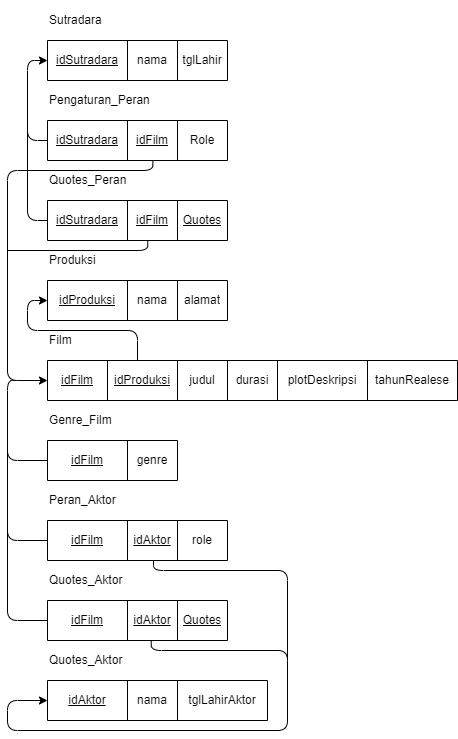

The diagram above was exported from draw.io. Its source (the exported page's mxGraphModel, read from the mxfile embedded in the PNG):
<mxGraphModel dx="109" dy="87" grid="1" gridSize="10" guides="1" tooltips="1" connect="1" arrows="1" fold="1" page="1" pageScale="1" pageWidth="850" pageHeight="1100" math="0" shadow="0">
  <root>
    <mxCell id="0" />
    <mxCell id="1" parent="0" />
    <mxCell id="2" value="" style="shape=table;startSize=0;container=1;collapsible=0;childLayout=tableLayout;" vertex="1" parent="1">
      <mxGeometry x="80" y="120" width="180" height="40" as="geometry" />
    </mxCell>
    <mxCell id="3" value="" style="shape=tableRow;horizontal=0;startSize=0;swimlaneHead=0;swimlaneBody=0;top=0;left=0;bottom=0;right=0;collapsible=0;dropTarget=0;fillColor=none;points=[[0,0.5],[1,0.5]];portConstraint=eastwest;" vertex="1" parent="2">
      <mxGeometry width="180" height="40" as="geometry" />
    </mxCell>
    <mxCell id="4" value="&lt;u&gt;idSutradara&lt;/u&gt;" style="shape=partialRectangle;html=1;whiteSpace=wrap;connectable=0;overflow=hidden;fillColor=none;top=0;left=0;bottom=0;right=0;pointerEvents=1;" vertex="1" parent="3">
      <mxGeometry width="80" height="40" as="geometry">
        <mxRectangle width="80" height="40" as="alternateBounds" />
      </mxGeometry>
    </mxCell>
    <mxCell id="5" value="nama" style="shape=partialRectangle;html=1;whiteSpace=wrap;connectable=0;overflow=hidden;fillColor=none;top=0;left=0;bottom=0;right=0;pointerEvents=1;" vertex="1" parent="3">
      <mxGeometry x="80" width="50" height="40" as="geometry">
        <mxRectangle width="50" height="40" as="alternateBounds" />
      </mxGeometry>
    </mxCell>
    <mxCell id="6" value="tglLahir" style="shape=partialRectangle;html=1;whiteSpace=wrap;connectable=0;overflow=hidden;fillColor=none;top=0;left=0;bottom=0;right=0;pointerEvents=1;" vertex="1" parent="3">
      <mxGeometry x="130" width="50" height="40" as="geometry">
        <mxRectangle width="50" height="40" as="alternateBounds" />
      </mxGeometry>
    </mxCell>
    <mxCell id="7" value="Sutradara" style="text;strokeColor=none;align=left;fillColor=none;html=1;verticalAlign=middle;whiteSpace=wrap;rounded=0;" vertex="1" parent="1">
      <mxGeometry x="80" y="80" width="60" height="40" as="geometry" />
    </mxCell>
    <mxCell id="8" value="" style="shape=table;startSize=0;container=1;collapsible=0;childLayout=tableLayout;" vertex="1" parent="1">
      <mxGeometry x="80" y="200" width="180" height="40" as="geometry" />
    </mxCell>
    <mxCell id="9" value="" style="shape=tableRow;horizontal=0;startSize=0;swimlaneHead=0;swimlaneBody=0;top=0;left=0;bottom=0;right=0;collapsible=0;dropTarget=0;fillColor=none;points=[[0,0.5],[1,0.5]];portConstraint=eastwest;" vertex="1" parent="8">
      <mxGeometry width="180" height="40" as="geometry" />
    </mxCell>
    <mxCell id="10" value="&lt;u&gt;idSutradara&lt;/u&gt;" style="shape=partialRectangle;html=1;whiteSpace=wrap;connectable=0;overflow=hidden;fillColor=none;top=0;left=0;bottom=0;right=0;pointerEvents=1;" vertex="1" parent="9">
      <mxGeometry width="80" height="40" as="geometry">
        <mxRectangle width="80" height="40" as="alternateBounds" />
      </mxGeometry>
    </mxCell>
    <mxCell id="11" value="&lt;u&gt;idFilm&lt;/u&gt;" style="shape=partialRectangle;html=1;whiteSpace=wrap;connectable=0;overflow=hidden;fillColor=none;top=0;left=0;bottom=0;right=0;pointerEvents=1;" vertex="1" parent="9">
      <mxGeometry x="80" width="50" height="40" as="geometry">
        <mxRectangle width="50" height="40" as="alternateBounds" />
      </mxGeometry>
    </mxCell>
    <mxCell id="12" value="Role" style="shape=partialRectangle;html=1;whiteSpace=wrap;connectable=0;overflow=hidden;fillColor=none;top=0;left=0;bottom=0;right=0;pointerEvents=1;" vertex="1" parent="9">
      <mxGeometry x="130" width="50" height="40" as="geometry">
        <mxRectangle width="50" height="40" as="alternateBounds" />
      </mxGeometry>
    </mxCell>
    <mxCell id="13" value="Pengaturan_Peran" style="text;strokeColor=none;align=left;fillColor=none;html=1;verticalAlign=middle;whiteSpace=wrap;rounded=0;" vertex="1" parent="1">
      <mxGeometry x="80" y="160" width="150" height="40" as="geometry" />
    </mxCell>
    <mxCell id="14" value="" style="shape=table;startSize=0;container=1;collapsible=0;childLayout=tableLayout;" vertex="1" parent="1">
      <mxGeometry x="80" y="280" width="180" height="40" as="geometry" />
    </mxCell>
    <mxCell id="15" value="" style="shape=tableRow;horizontal=0;startSize=0;swimlaneHead=0;swimlaneBody=0;top=0;left=0;bottom=0;right=0;collapsible=0;dropTarget=0;fillColor=none;points=[[0,0.5],[1,0.5]];portConstraint=eastwest;" vertex="1" parent="14">
      <mxGeometry width="180" height="40" as="geometry" />
    </mxCell>
    <mxCell id="16" value="&lt;u&gt;idSutradara&lt;/u&gt;" style="shape=partialRectangle;html=1;whiteSpace=wrap;connectable=0;overflow=hidden;fillColor=none;top=0;left=0;bottom=0;right=0;pointerEvents=1;" vertex="1" parent="15">
      <mxGeometry width="80" height="40" as="geometry">
        <mxRectangle width="80" height="40" as="alternateBounds" />
      </mxGeometry>
    </mxCell>
    <mxCell id="17" value="&lt;u&gt;idFilm&lt;/u&gt;" style="shape=partialRectangle;html=1;whiteSpace=wrap;connectable=0;overflow=hidden;fillColor=none;top=0;left=0;bottom=0;right=0;pointerEvents=1;" vertex="1" parent="15">
      <mxGeometry x="80" width="50" height="40" as="geometry">
        <mxRectangle width="50" height="40" as="alternateBounds" />
      </mxGeometry>
    </mxCell>
    <mxCell id="18" value="&lt;u&gt;Quotes&lt;/u&gt;" style="shape=partialRectangle;html=1;whiteSpace=wrap;connectable=0;overflow=hidden;fillColor=none;top=0;left=0;bottom=0;right=0;pointerEvents=1;" vertex="1" parent="15">
      <mxGeometry x="130" width="50" height="40" as="geometry">
        <mxRectangle width="50" height="40" as="alternateBounds" />
      </mxGeometry>
    </mxCell>
    <mxCell id="19" value="Quotes_Peran" style="text;strokeColor=none;align=left;fillColor=none;html=1;verticalAlign=middle;whiteSpace=wrap;rounded=0;" vertex="1" parent="1">
      <mxGeometry x="80" y="240" width="150" height="40" as="geometry" />
    </mxCell>
    <mxCell id="20" value="" style="shape=table;startSize=0;container=1;collapsible=0;childLayout=tableLayout;" vertex="1" parent="1">
      <mxGeometry x="80" y="360" width="180" height="40" as="geometry" />
    </mxCell>
    <mxCell id="21" value="" style="shape=tableRow;horizontal=0;startSize=0;swimlaneHead=0;swimlaneBody=0;top=0;left=0;bottom=0;right=0;collapsible=0;dropTarget=0;fillColor=none;points=[[0,0.5],[1,0.5]];portConstraint=eastwest;" vertex="1" parent="20">
      <mxGeometry width="180" height="40" as="geometry" />
    </mxCell>
    <mxCell id="22" value="&lt;u&gt;idProduksi&lt;/u&gt;" style="shape=partialRectangle;html=1;whiteSpace=wrap;connectable=0;overflow=hidden;fillColor=none;top=0;left=0;bottom=0;right=0;pointerEvents=1;" vertex="1" parent="21">
      <mxGeometry width="80" height="40" as="geometry">
        <mxRectangle width="80" height="40" as="alternateBounds" />
      </mxGeometry>
    </mxCell>
    <mxCell id="23" value="nama" style="shape=partialRectangle;html=1;whiteSpace=wrap;connectable=0;overflow=hidden;fillColor=none;top=0;left=0;bottom=0;right=0;pointerEvents=1;" vertex="1" parent="21">
      <mxGeometry x="80" width="50" height="40" as="geometry">
        <mxRectangle width="50" height="40" as="alternateBounds" />
      </mxGeometry>
    </mxCell>
    <mxCell id="24" value="alamat" style="shape=partialRectangle;html=1;whiteSpace=wrap;connectable=0;overflow=hidden;fillColor=none;top=0;left=0;bottom=0;right=0;pointerEvents=1;" vertex="1" parent="21">
      <mxGeometry x="130" width="50" height="40" as="geometry">
        <mxRectangle width="50" height="40" as="alternateBounds" />
      </mxGeometry>
    </mxCell>
    <mxCell id="25" value="Produksi" style="text;strokeColor=none;align=left;fillColor=none;html=1;verticalAlign=middle;whiteSpace=wrap;rounded=0;" vertex="1" parent="1">
      <mxGeometry x="80" y="320" width="150" height="40" as="geometry" />
    </mxCell>
    <mxCell id="26" value="" style="shape=table;startSize=0;container=1;collapsible=0;childLayout=tableLayout;" vertex="1" parent="1">
      <mxGeometry x="80" y="440" width="410" height="40" as="geometry" />
    </mxCell>
    <mxCell id="27" value="" style="shape=tableRow;horizontal=0;startSize=0;swimlaneHead=0;swimlaneBody=0;top=0;left=0;bottom=0;right=0;collapsible=0;dropTarget=0;fillColor=none;points=[[0,0.5],[1,0.5]];portConstraint=eastwest;" vertex="1" parent="26">
      <mxGeometry width="410" height="40" as="geometry" />
    </mxCell>
    <mxCell id="28" value="&lt;u&gt;idFilm&lt;/u&gt;" style="shape=partialRectangle;html=1;whiteSpace=wrap;connectable=0;overflow=hidden;fillColor=none;top=0;left=0;bottom=0;right=0;pointerEvents=1;" vertex="1" parent="27">
      <mxGeometry width="60" height="40" as="geometry">
        <mxRectangle width="60" height="40" as="alternateBounds" />
      </mxGeometry>
    </mxCell>
    <mxCell id="29" value="&lt;u&gt;idProduksi&lt;/u&gt;" style="shape=partialRectangle;html=1;whiteSpace=wrap;connectable=0;overflow=hidden;fillColor=none;top=0;left=0;bottom=0;right=0;pointerEvents=1;" vertex="1" parent="27">
      <mxGeometry x="60" width="70" height="40" as="geometry">
        <mxRectangle width="70" height="40" as="alternateBounds" />
      </mxGeometry>
    </mxCell>
    <mxCell id="30" value="judul" style="shape=partialRectangle;html=1;whiteSpace=wrap;connectable=0;overflow=hidden;fillColor=none;top=0;left=0;bottom=0;right=0;pointerEvents=1;" vertex="1" parent="27">
      <mxGeometry x="130" width="50" height="40" as="geometry">
        <mxRectangle width="50" height="40" as="alternateBounds" />
      </mxGeometry>
    </mxCell>
    <mxCell id="33" value="durasi" style="shape=partialRectangle;html=1;whiteSpace=wrap;connectable=0;overflow=hidden;fillColor=none;top=0;left=0;bottom=0;right=0;pointerEvents=1;" vertex="1" parent="27">
      <mxGeometry x="180" width="50" height="40" as="geometry">
        <mxRectangle width="50" height="40" as="alternateBounds" />
      </mxGeometry>
    </mxCell>
    <mxCell id="32" value="plotDeskripsi" style="shape=partialRectangle;html=1;whiteSpace=wrap;connectable=0;overflow=hidden;fillColor=none;top=0;left=0;bottom=0;right=0;pointerEvents=1;" vertex="1" parent="27">
      <mxGeometry x="230" width="90" height="40" as="geometry">
        <mxRectangle width="90" height="40" as="alternateBounds" />
      </mxGeometry>
    </mxCell>
    <mxCell id="34" value="tahunRealese" style="shape=partialRectangle;html=1;whiteSpace=wrap;connectable=0;overflow=hidden;fillColor=none;top=0;left=0;bottom=0;right=0;pointerEvents=1;" vertex="1" parent="27">
      <mxGeometry x="320" width="90" height="40" as="geometry">
        <mxRectangle width="90" height="40" as="alternateBounds" />
      </mxGeometry>
    </mxCell>
    <mxCell id="31" value="Film" style="text;strokeColor=none;align=left;fillColor=none;html=1;verticalAlign=middle;whiteSpace=wrap;rounded=0;" vertex="1" parent="1">
      <mxGeometry x="80" y="400" width="150" height="40" as="geometry" />
    </mxCell>
    <mxCell id="47" value="" style="shape=table;startSize=0;container=1;collapsible=0;childLayout=tableLayout;" vertex="1" parent="1">
      <mxGeometry x="80" y="520" width="130" height="40" as="geometry" />
    </mxCell>
    <mxCell id="48" value="" style="shape=tableRow;horizontal=0;startSize=0;swimlaneHead=0;swimlaneBody=0;top=0;left=0;bottom=0;right=0;collapsible=0;dropTarget=0;fillColor=none;points=[[0,0.5],[1,0.5]];portConstraint=eastwest;" vertex="1" parent="47">
      <mxGeometry width="130" height="40" as="geometry" />
    </mxCell>
    <mxCell id="49" value="&lt;u&gt;idFilm&lt;/u&gt;" style="shape=partialRectangle;html=1;whiteSpace=wrap;connectable=0;overflow=hidden;fillColor=none;top=0;left=0;bottom=0;right=0;pointerEvents=1;" vertex="1" parent="48">
      <mxGeometry width="80" height="40" as="geometry">
        <mxRectangle width="80" height="40" as="alternateBounds" />
      </mxGeometry>
    </mxCell>
    <mxCell id="50" value="genre" style="shape=partialRectangle;html=1;whiteSpace=wrap;connectable=0;overflow=hidden;fillColor=none;top=0;left=0;bottom=0;right=0;pointerEvents=1;" vertex="1" parent="48">
      <mxGeometry x="80" width="50" height="40" as="geometry">
        <mxRectangle width="50" height="40" as="alternateBounds" />
      </mxGeometry>
    </mxCell>
    <mxCell id="52" value="Genre_Film" style="text;strokeColor=none;align=left;fillColor=none;html=1;verticalAlign=middle;whiteSpace=wrap;rounded=0;" vertex="1" parent="1">
      <mxGeometry x="80" y="480" width="150" height="40" as="geometry" />
    </mxCell>
    <mxCell id="53" value="" style="shape=table;startSize=0;container=1;collapsible=0;childLayout=tableLayout;" vertex="1" parent="1">
      <mxGeometry x="80" y="600" width="180" height="40" as="geometry" />
    </mxCell>
    <mxCell id="54" value="" style="shape=tableRow;horizontal=0;startSize=0;swimlaneHead=0;swimlaneBody=0;top=0;left=0;bottom=0;right=0;collapsible=0;dropTarget=0;fillColor=none;points=[[0,0.5],[1,0.5]];portConstraint=eastwest;" vertex="1" parent="53">
      <mxGeometry width="180" height="40" as="geometry" />
    </mxCell>
    <mxCell id="55" value="&lt;u&gt;idFilm&lt;/u&gt;" style="shape=partialRectangle;html=1;whiteSpace=wrap;connectable=0;overflow=hidden;fillColor=none;top=0;left=0;bottom=0;right=0;pointerEvents=1;" vertex="1" parent="54">
      <mxGeometry width="80" height="40" as="geometry">
        <mxRectangle width="80" height="40" as="alternateBounds" />
      </mxGeometry>
    </mxCell>
    <mxCell id="56" value="&lt;u&gt;idAktor&lt;/u&gt;" style="shape=partialRectangle;html=1;whiteSpace=wrap;connectable=0;overflow=hidden;fillColor=none;top=0;left=0;bottom=0;right=0;pointerEvents=1;" vertex="1" parent="54">
      <mxGeometry x="80" width="50" height="40" as="geometry">
        <mxRectangle width="50" height="40" as="alternateBounds" />
      </mxGeometry>
    </mxCell>
    <mxCell id="57" value="role" style="shape=partialRectangle;html=1;whiteSpace=wrap;connectable=0;overflow=hidden;fillColor=none;top=0;left=0;bottom=0;right=0;pointerEvents=1;" vertex="1" parent="54">
      <mxGeometry x="130" width="50" height="40" as="geometry">
        <mxRectangle width="50" height="40" as="alternateBounds" />
      </mxGeometry>
    </mxCell>
    <mxCell id="58" value="Peran_Aktor" style="text;strokeColor=none;align=left;fillColor=none;html=1;verticalAlign=middle;whiteSpace=wrap;rounded=0;" vertex="1" parent="1">
      <mxGeometry x="80" y="560" width="150" height="40" as="geometry" />
    </mxCell>
    <mxCell id="59" value="" style="shape=table;startSize=0;container=1;collapsible=0;childLayout=tableLayout;" vertex="1" parent="1">
      <mxGeometry x="80" y="680" width="180" height="40" as="geometry" />
    </mxCell>
    <mxCell id="60" value="" style="shape=tableRow;horizontal=0;startSize=0;swimlaneHead=0;swimlaneBody=0;top=0;left=0;bottom=0;right=0;collapsible=0;dropTarget=0;fillColor=none;points=[[0,0.5],[1,0.5]];portConstraint=eastwest;" vertex="1" parent="59">
      <mxGeometry width="180" height="40" as="geometry" />
    </mxCell>
    <mxCell id="61" value="&lt;u&gt;idFilm&lt;/u&gt;" style="shape=partialRectangle;html=1;whiteSpace=wrap;connectable=0;overflow=hidden;fillColor=none;top=0;left=0;bottom=0;right=0;pointerEvents=1;" vertex="1" parent="60">
      <mxGeometry width="80" height="40" as="geometry">
        <mxRectangle width="80" height="40" as="alternateBounds" />
      </mxGeometry>
    </mxCell>
    <mxCell id="62" value="&lt;u&gt;idAktor&lt;/u&gt;" style="shape=partialRectangle;html=1;whiteSpace=wrap;connectable=0;overflow=hidden;fillColor=none;top=0;left=0;bottom=0;right=0;pointerEvents=1;" vertex="1" parent="60">
      <mxGeometry x="80" width="50" height="40" as="geometry">
        <mxRectangle width="50" height="40" as="alternateBounds" />
      </mxGeometry>
    </mxCell>
    <mxCell id="63" value="&lt;u&gt;Quotes&lt;/u&gt;" style="shape=partialRectangle;html=1;whiteSpace=wrap;connectable=0;overflow=hidden;fillColor=none;top=0;left=0;bottom=0;right=0;pointerEvents=1;" vertex="1" parent="60">
      <mxGeometry x="130" width="50" height="40" as="geometry">
        <mxRectangle width="50" height="40" as="alternateBounds" />
      </mxGeometry>
    </mxCell>
    <mxCell id="64" value="Quotes_Aktor" style="text;strokeColor=none;align=left;fillColor=none;html=1;verticalAlign=middle;whiteSpace=wrap;rounded=0;" vertex="1" parent="1">
      <mxGeometry x="80" y="640" width="150" height="40" as="geometry" />
    </mxCell>
    <mxCell id="71" value="" style="shape=table;startSize=0;container=1;collapsible=0;childLayout=tableLayout;" vertex="1" parent="1">
      <mxGeometry x="80" y="760" width="220" height="40" as="geometry" />
    </mxCell>
    <mxCell id="72" value="" style="shape=tableRow;horizontal=0;startSize=0;swimlaneHead=0;swimlaneBody=0;top=0;left=0;bottom=0;right=0;collapsible=0;dropTarget=0;fillColor=none;points=[[0,0.5],[1,0.5]];portConstraint=eastwest;" vertex="1" parent="71">
      <mxGeometry width="220" height="40" as="geometry" />
    </mxCell>
    <mxCell id="73" value="&lt;u&gt;idAktor&lt;/u&gt;" style="shape=partialRectangle;html=1;whiteSpace=wrap;connectable=0;overflow=hidden;fillColor=none;top=0;left=0;bottom=0;right=0;pointerEvents=1;" vertex="1" parent="72">
      <mxGeometry width="80" height="40" as="geometry">
        <mxRectangle width="80" height="40" as="alternateBounds" />
      </mxGeometry>
    </mxCell>
    <mxCell id="74" value="nama" style="shape=partialRectangle;html=1;whiteSpace=wrap;connectable=0;overflow=hidden;fillColor=none;top=0;left=0;bottom=0;right=0;pointerEvents=1;" vertex="1" parent="72">
      <mxGeometry x="80" width="50" height="40" as="geometry">
        <mxRectangle width="50" height="40" as="alternateBounds" />
      </mxGeometry>
    </mxCell>
    <mxCell id="75" value="tglLahirAktor" style="shape=partialRectangle;html=1;whiteSpace=wrap;connectable=0;overflow=hidden;fillColor=none;top=0;left=0;bottom=0;right=0;pointerEvents=1;" vertex="1" parent="72">
      <mxGeometry x="130" width="90" height="40" as="geometry">
        <mxRectangle width="90" height="40" as="alternateBounds" />
      </mxGeometry>
    </mxCell>
    <mxCell id="76" value="Quotes_Aktor" style="text;strokeColor=none;align=left;fillColor=none;html=1;verticalAlign=middle;whiteSpace=wrap;rounded=0;" vertex="1" parent="1">
      <mxGeometry x="80" y="720" width="150" height="40" as="geometry" />
    </mxCell>
    <mxCell id="77" value="" style="endArrow=classic;html=1;exitX=0;exitY=0.5;exitDx=0;exitDy=0;" edge="1" parent="1" source="9">
      <mxGeometry width="50" height="50" relative="1" as="geometry">
        <mxPoint x="30" y="190" as="sourcePoint" />
        <mxPoint x="80" y="140" as="targetPoint" />
        <Array as="points">
          <mxPoint x="60" y="220" />
          <mxPoint x="60" y="140" />
        </Array>
      </mxGeometry>
    </mxCell>
    <mxCell id="78" value="" style="endArrow=none;html=1;exitX=0;exitY=0.5;exitDx=0;exitDy=0;" edge="1" parent="1" source="15">
      <mxGeometry width="50" height="50" relative="1" as="geometry">
        <mxPoint x="10" y="280" as="sourcePoint" />
        <mxPoint x="60" y="210" as="targetPoint" />
        <Array as="points">
          <mxPoint x="60" y="300" />
        </Array>
      </mxGeometry>
    </mxCell>
    <mxCell id="79" value="" style="endArrow=classic;html=1;exitX=0.586;exitY=0.996;exitDx=0;exitDy=0;exitPerimeter=0;" edge="1" parent="1" source="9">
      <mxGeometry width="50" height="50" relative="1" as="geometry">
        <mxPoint x="30" y="510" as="sourcePoint" />
        <mxPoint x="80" y="460" as="targetPoint" />
        <Array as="points">
          <mxPoint x="185" y="250" />
          <mxPoint x="40" y="250" />
          <mxPoint x="40" y="460" />
        </Array>
      </mxGeometry>
    </mxCell>
    <mxCell id="80" value="" style="endArrow=none;html=1;entryX=0.669;entryY=0.006;entryDx=0;entryDy=0;entryPerimeter=0;" edge="1" parent="1" target="25">
      <mxGeometry width="50" height="50" relative="1" as="geometry">
        <mxPoint x="40" y="330" as="sourcePoint" />
        <mxPoint x="160" y="330" as="targetPoint" />
        <Array as="points">
          <mxPoint x="180" y="330" />
        </Array>
      </mxGeometry>
    </mxCell>
    <mxCell id="81" value="" style="endArrow=classic;html=1;exitX=0.6;exitY=1.004;exitDx=0;exitDy=0;exitPerimeter=0;" edge="1" parent="1" source="31">
      <mxGeometry width="50" height="50" relative="1" as="geometry">
        <mxPoint x="30" y="430" as="sourcePoint" />
        <mxPoint x="80" y="380" as="targetPoint" />
        <Array as="points">
          <mxPoint x="170" y="410" />
          <mxPoint x="60" y="410" />
          <mxPoint x="60" y="380" />
        </Array>
      </mxGeometry>
    </mxCell>
    <mxCell id="82" value="" style="endArrow=none;html=1;exitX=0;exitY=0.5;exitDx=0;exitDy=0;" edge="1" parent="1" source="48">
      <mxGeometry width="50" height="50" relative="1" as="geometry">
        <mxPoint x="40" y="540" as="sourcePoint" />
        <mxPoint x="50" y="460" as="targetPoint" />
        <Array as="points">
          <mxPoint x="40" y="540" />
          <mxPoint x="40" y="460" />
        </Array>
      </mxGeometry>
    </mxCell>
    <mxCell id="83" value="" style="endArrow=none;html=1;exitX=0;exitY=0.5;exitDx=0;exitDy=0;" edge="1" parent="1" source="54">
      <mxGeometry width="50" height="50" relative="1" as="geometry">
        <mxPoint x="40" y="620" as="sourcePoint" />
        <mxPoint x="40" y="530" as="targetPoint" />
        <Array as="points">
          <mxPoint x="40" y="620" />
        </Array>
      </mxGeometry>
    </mxCell>
    <mxCell id="84" value="" style="endArrow=none;html=1;exitX=0;exitY=0.5;exitDx=0;exitDy=0;" edge="1" parent="1" source="60">
      <mxGeometry width="50" height="50" relative="1" as="geometry">
        <mxPoint x="20" y="700" as="sourcePoint" />
        <mxPoint x="40" y="610" as="targetPoint" />
        <Array as="points">
          <mxPoint x="40" y="700" />
        </Array>
      </mxGeometry>
    </mxCell>
    <mxCell id="85" value="" style="endArrow=classic;html=1;exitX=0.691;exitY=-0.011;exitDx=0;exitDy=0;exitPerimeter=0;" edge="1" parent="1" source="76">
      <mxGeometry width="50" height="50" relative="1" as="geometry">
        <mxPoint x="260" y="840" as="sourcePoint" />
        <mxPoint x="80" y="780" as="targetPoint" />
        <Array as="points">
          <mxPoint x="184" y="730" />
          <mxPoint x="320" y="730" />
          <mxPoint x="320" y="810" />
          <mxPoint x="40" y="810" />
          <mxPoint x="40" y="780" />
        </Array>
      </mxGeometry>
    </mxCell>
    <mxCell id="87" value="" style="endArrow=none;html=1;entryX=0.707;entryY=-0.004;entryDx=0;entryDy=0;entryPerimeter=0;" edge="1" parent="1" target="64">
      <mxGeometry width="50" height="50" relative="1" as="geometry">
        <mxPoint x="320" y="740" as="sourcePoint" />
        <mxPoint x="370" y="690" as="targetPoint" />
        <Array as="points">
          <mxPoint x="320" y="650" />
          <mxPoint x="186" y="650" />
        </Array>
      </mxGeometry>
    </mxCell>
  </root>
</mxGraphModel>